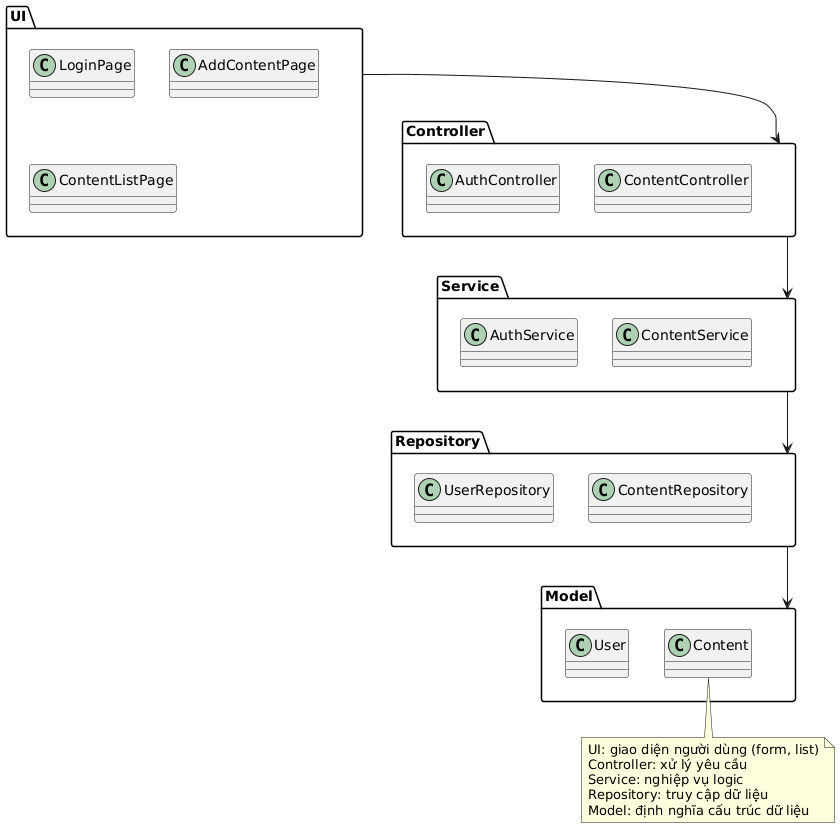

The diagram above was rendered by PlantUML. Its source (embedded in the PNG):
@startuml
' PACKAGE DIAGRAM - F&B Content Management System

package "UI" {
  class LoginPage
  class AddContentPage
  class ContentListPage
}

package "Controller" {
  class AuthController
  class ContentController
}

package "Service" {
  class AuthService
  class ContentService
}

package "Repository" {
  class UserRepository
  class ContentRepository
}

package "Model" {
  class User
  class Content
}

' Relationships
UI --> Controller
Controller --> Service
Service --> Repository
Repository --> Model

note bottom
UI: giao diện người dùng (form, list)
Controller: xử lý yêu cầu
Service: nghiệp vụ logic
Repository: truy cập dữ liệu
Model: định nghĩa cấu trúc dữ liệu
end note
@enduml